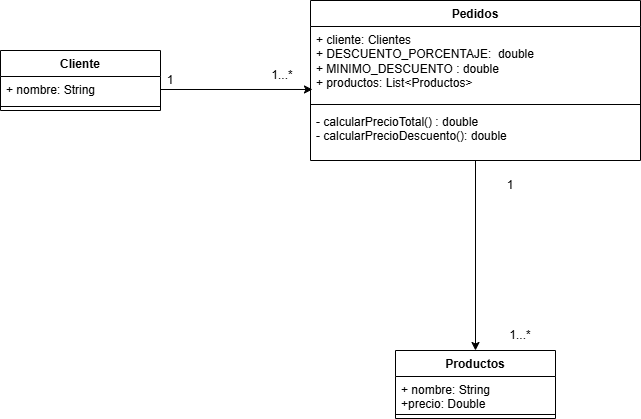

The diagram above was exported from draw.io. Its source (the exported page's mxGraphModel, read from the mxfile embedded in the PNG):
<mxGraphModel dx="1426" dy="733" grid="1" gridSize="10" guides="1" tooltips="1" connect="1" arrows="1" fold="1" page="1" pageScale="1" pageWidth="827" pageHeight="1169" math="0" shadow="0">
  <root>
    <mxCell id="0" />
    <mxCell id="1" parent="0" />
    <mxCell id="acaCs_ZHKBXU41WTqnj--1" parent="1" style="swimlane;fontStyle=1;align=center;verticalAlign=top;childLayout=stackLayout;horizontal=1;startSize=26;horizontalStack=0;resizeParent=1;resizeParentMax=0;resizeLast=0;collapsible=1;marginBottom=0;whiteSpace=wrap;html=1;" value="Productos" vertex="1">
      <mxGeometry height="68" width="160" x="425" y="410" as="geometry" />
    </mxCell>
    <mxCell id="acaCs_ZHKBXU41WTqnj--2" parent="acaCs_ZHKBXU41WTqnj--1" style="text;strokeColor=none;fillColor=none;align=left;verticalAlign=top;spacingLeft=4;spacingRight=4;overflow=hidden;rotatable=0;points=[[0,0.5],[1,0.5]];portConstraint=eastwest;whiteSpace=wrap;html=1;" value="+ nombre: String&lt;div&gt;+precio: Double&lt;/div&gt;" vertex="1">
      <mxGeometry height="34" width="160" y="26" as="geometry" />
    </mxCell>
    <mxCell id="acaCs_ZHKBXU41WTqnj--3" parent="acaCs_ZHKBXU41WTqnj--1" style="line;strokeWidth=1;fillColor=none;align=left;verticalAlign=middle;spacingTop=-1;spacingLeft=3;spacingRight=3;rotatable=0;labelPosition=right;points=[];portConstraint=eastwest;strokeColor=inherit;" value="" vertex="1">
      <mxGeometry height="8" width="160" y="60" as="geometry" />
    </mxCell>
    <mxCell id="acaCs_ZHKBXU41WTqnj--5" parent="1" style="swimlane;fontStyle=1;align=center;verticalAlign=top;childLayout=stackLayout;horizontal=1;startSize=26;horizontalStack=0;resizeParent=1;resizeParentMax=0;resizeLast=0;collapsible=1;marginBottom=0;whiteSpace=wrap;html=1;" value="Cliente" vertex="1">
      <mxGeometry height="60" width="160" x="30" y="110" as="geometry" />
    </mxCell>
    <mxCell id="acaCs_ZHKBXU41WTqnj--6" parent="acaCs_ZHKBXU41WTqnj--5" style="text;strokeColor=none;fillColor=none;align=left;verticalAlign=top;spacingLeft=4;spacingRight=4;overflow=hidden;rotatable=0;points=[[0,0.5],[1,0.5]];portConstraint=eastwest;whiteSpace=wrap;html=1;" value="+ nombre: String" vertex="1">
      <mxGeometry height="26" width="160" y="26" as="geometry" />
    </mxCell>
    <mxCell id="acaCs_ZHKBXU41WTqnj--7" parent="acaCs_ZHKBXU41WTqnj--5" style="line;strokeWidth=1;fillColor=none;align=left;verticalAlign=middle;spacingTop=-1;spacingLeft=3;spacingRight=3;rotatable=0;labelPosition=right;points=[];portConstraint=eastwest;strokeColor=inherit;" value="" vertex="1">
      <mxGeometry height="8" width="160" y="52" as="geometry" />
    </mxCell>
    <mxCell id="acaCs_ZHKBXU41WTqnj--27" edge="1" parent="1" source="acaCs_ZHKBXU41WTqnj--9" style="edgeStyle=orthogonalEdgeStyle;rounded=0;orthogonalLoop=1;jettySize=auto;html=1;entryX=0.5;entryY=0;entryDx=0;entryDy=0;" target="acaCs_ZHKBXU41WTqnj--1">
      <mxGeometry relative="1" as="geometry" />
    </mxCell>
    <mxCell id="acaCs_ZHKBXU41WTqnj--9" parent="1" style="swimlane;fontStyle=1;align=center;verticalAlign=top;childLayout=stackLayout;horizontal=1;startSize=26;horizontalStack=0;resizeParent=1;resizeParentMax=0;resizeLast=0;collapsible=1;marginBottom=0;whiteSpace=wrap;html=1;points=[[0,0,0,0,0],[0,0.25,0,0,0],[0,0.5,0,0,0],[0,0.75,0,0,0],[0,1,0,0,0],[0.25,0,0,0,0],[0.25,1,0,0,0],[0.5,0,0,0,0],[0.5,1,0,0,0],[0.75,0,0,0,0],[0.75,1,0,0,0],[1,0,0,0,0],[1,0.25,0,0,0],[1,0.5,0,0,0],[1,0.75,0,0,0],[1,1,0,0,0]];" value="Pedidos&lt;div&gt;&lt;br&gt;&lt;/div&gt;" vertex="1">
      <mxGeometry height="160" width="330" x="340" y="60" as="geometry" />
    </mxCell>
    <mxCell id="acaCs_ZHKBXU41WTqnj--10" parent="acaCs_ZHKBXU41WTqnj--9" style="text;strokeColor=none;fillColor=none;align=left;verticalAlign=top;spacingLeft=4;spacingRight=4;overflow=hidden;rotatable=0;points=[[0,0.5],[1,0.5]];portConstraint=eastwest;whiteSpace=wrap;html=1;" value="+ cliente: Clientes&lt;div&gt;+ DESCUENTO_PORCENTAJE:&amp;nbsp; double&lt;/div&gt;&lt;div&gt;+ MINIMO_DESCUENTO : double&lt;/div&gt;&lt;div&gt;+ productos: List&amp;lt;Productos&amp;gt;&lt;/div&gt;" vertex="1">
      <mxGeometry height="74" width="330" y="26" as="geometry" />
    </mxCell>
    <mxCell id="acaCs_ZHKBXU41WTqnj--11" parent="acaCs_ZHKBXU41WTqnj--9" style="line;strokeWidth=1;fillColor=none;align=left;verticalAlign=middle;spacingTop=-1;spacingLeft=3;spacingRight=3;rotatable=0;labelPosition=right;points=[];portConstraint=eastwest;strokeColor=inherit;" value="" vertex="1">
      <mxGeometry height="8" width="330" y="100" as="geometry" />
    </mxCell>
    <mxCell id="acaCs_ZHKBXU41WTqnj--12" parent="acaCs_ZHKBXU41WTqnj--9" style="text;strokeColor=none;fillColor=none;align=left;verticalAlign=top;spacingLeft=4;spacingRight=4;overflow=hidden;rotatable=0;points=[[0,0.5],[1,0.5]];portConstraint=eastwest;whiteSpace=wrap;html=1;" value="- calcularPrecioTotal() : double&lt;div&gt;- calcularPrecioDescuento(): double&lt;/div&gt;" vertex="1">
      <mxGeometry height="52" width="330" y="108" as="geometry" />
    </mxCell>
    <mxCell id="acaCs_ZHKBXU41WTqnj--18" parent="1" style="text;html=1;whiteSpace=wrap;strokeColor=none;fillColor=none;align=center;verticalAlign=middle;rounded=0;" value="1" vertex="1">
      <mxGeometry height="30" width="60" x="170" y="125" as="geometry" />
    </mxCell>
    <mxCell id="acaCs_ZHKBXU41WTqnj--19" parent="1" style="text;html=1;whiteSpace=wrap;strokeColor=none;fillColor=none;align=center;verticalAlign=middle;rounded=0;" value="1...*" vertex="1">
      <mxGeometry height="30" width="56" x="284" y="120" as="geometry" />
    </mxCell>
    <mxCell id="acaCs_ZHKBXU41WTqnj--20" parent="1" style="text;html=1;whiteSpace=wrap;strokeColor=none;fillColor=none;align=center;verticalAlign=middle;rounded=0;" value="1" vertex="1">
      <mxGeometry height="30" width="60" x="510" y="230" as="geometry" />
    </mxCell>
    <mxCell id="acaCs_ZHKBXU41WTqnj--21" parent="1" style="text;html=1;whiteSpace=wrap;strokeColor=none;fillColor=none;align=center;verticalAlign=middle;rounded=0;" value="1...*" vertex="1">
      <mxGeometry height="30" width="60" x="520" y="380" as="geometry" />
    </mxCell>
    <mxCell id="acaCs_ZHKBXU41WTqnj--23" edge="1" parent="1" source="acaCs_ZHKBXU41WTqnj--6" style="edgeStyle=orthogonalEdgeStyle;rounded=0;orthogonalLoop=1;jettySize=auto;html=1;exitX=1;exitY=0.5;exitDx=0;exitDy=0;entryX=0.006;entryY=0.851;entryDx=0;entryDy=0;entryPerimeter=0;" target="acaCs_ZHKBXU41WTqnj--10">
      <mxGeometry relative="1" as="geometry" />
    </mxCell>
  </root>
</mxGraphModel>